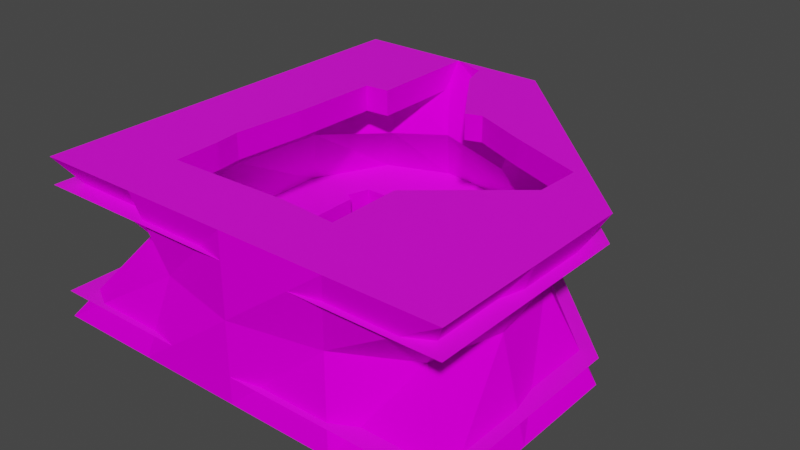 # Source: tdr_d_cavern_b.blend  (saved by Blender 2.80.45; exported with 4.5.12 LTS)
import bpy
from mathutils import Matrix  # noqa: F401  (used for matrix-valued properties, if any)

bpy.ops.wm.read_factory_settings(use_empty=True)
scene = bpy.context.scene
scene.name = 'Scene'

# ---- collections
col_collection = bpy.data.collections.new('Collection'); scene.collection.children.link(col_collection)

# ---- images (referenced by path relative to the original .blend; pixels are not part of the script)
import os
ASSET_DIR = os.environ.get("B2B_ASSET_DIR", "")  # directory of the original .blend (textures are referenced by path, not embedded)
HERE = os.path.dirname(os.path.abspath(__file__))  # packed textures are extracted next to this script under _unpacked/

def load_image(name, relpath, width, height, colorspace="sRGB"):
    """Load a texture the original file referenced (path relative to the .blend, or extracted next to this script)."""
    p = next((c for c in (os.path.join(HERE, relpath), os.path.join(ASSET_DIR, relpath)) if relpath and os.path.exists(c)), "")
    if p:
        img = bpy.data.images.load(p, check_existing=True)
        img.name = name
    else:  # same state as the original file: an image datablock whose file is absent (Cycles renders it pink)
        img = bpy.data.images.new(name, width, height)
        img.source = "FILE"
        img.filepath = "//" + (relpath or name)
    img.colorspace_settings.name = colorspace
    return img
img_tdr_d_floor_png = load_image('tdr_d_floor.png', 'tdr_d_floor.png', 1024, 1024, 'sRGB')
img_tdr_d_cavern_png = load_image('tdr_d_cavern.png', 'tdr_d_cavern.png', 1024, 1024, 'sRGB')

# ---- materials (node trees are filled in below, after node groups)
mat_material_001 = bpy.data.materials.new('Material.001')
mat_material_001.use_transparent_shadow = False
mat_material_001.roughness = 0.25
mat_material_0 = bpy.data.materials.new('material_0')
mat_material_0.use_transparent_shadow = False
mat_material_0.diffuse_color = (1.0, 1.0, 1.0, 1.0)
mat_material_0.roughness = 0.6733

# ---- material node trees
mat_material_001.use_nodes = True; mat_material_001.node_tree.nodes.clear()
_N = mat_material_001.node_tree.nodes; _L = mat_material_001.node_tree.links
n0 = _N.new('ShaderNodeTexImage'); n0.name = 'Image Texture'; n0.location = (-160, 240)
n0.image = img_tdr_d_floor_png
n1 = _N.new('ShaderNodeBsdfPrincipled'); n1.name = 'Principled BSDF'; n1.location = (120, 260)
n1.distribution = 'GGX'
n1.subsurface_method = 'BURLEY'
n1.inputs[3].default_value = 1.45
n2 = _N.new('ShaderNodeOutputMaterial'); n2.name = 'Material Output'; n2.location = (440, 280)
_L.new(n1.outputs[0], n2.inputs[0])
_L.new(n0.outputs[0], n1.inputs[0])
n2.is_active_output = True
mat_material_0.use_nodes = True; mat_material_0.node_tree.nodes.clear()
_N = mat_material_0.node_tree.nodes; _L = mat_material_0.node_tree.links
n0 = _N.new('ShaderNodeOutputMaterial'); n0.name = 'Material Output'; n0.location = (300, 300)
n1 = _N.new('ShaderNodeBsdfPrincipled'); n1.name = 'Principled BSDF'; n1.location = (10, 300)
n1.distribution = 'GGX'
n1.subsurface_method = 'BURLEY'
n1.inputs[2].default_value = 0.6733
n1.inputs[3].default_value = 1.0
n2 = _N.new('ShaderNodeTexImage'); n2.name = 'Image Texture'; n2.location = (-300, 600)
n2.image = img_tdr_d_cavern_png
_L.new(n1.outputs[0], n0.inputs[0])
_L.new(n2.outputs[0], n1.inputs[0])
n0.is_active_output = True

# ---- world
world_world = bpy.data.worlds.new('World'); scene.world = world_world
world_world.use_nodes = True; world_world.node_tree.nodes.clear()
_N = world_world.node_tree.nodes; _L = world_world.node_tree.links
n0 = _N.new('ShaderNodeOutputWorld'); n0.name = 'World Output'; n0.location = (300, 300)
n1 = _N.new('ShaderNodeBackground'); n1.name = 'Background'; n1.location = (10, 300)
n1.inputs[0].default_value = (0.05088, 0.05088, 0.05088, 1.0)
_L.new(n1.outputs[0], n0.inputs[0])
n0.is_active_output = True
world_world.color = (0.05088, 0.05088, 0.05088)
world_world.use_sun_shadow = False
world_world.sun_shadow_jitter_overblur = 0.0

# ---- meshes
me_cube_002 = bpy.data.meshes.new('Cube.002')
me_cube_002.from_pydata([(-5.12, 5.12, 7.153e-07), (-5.12, 15.36, 7.153e-07), (5.12, 15.36, 7.153e-07), (-5.12, -5.12, 7.153e-07), (-5.12, 5.12, 7.153e-07), (5.12, -5.12, 7.153e-07), (5.12, -5.12, 7.153e-07), (15.36, 5.12, 7.153e-07), (15.36, -5.12, 7.153e-07), (5.12, 15.36, 7.153e-07), (10.24, 10.24, 7.153e-07), (15.36, 5.12, 7.153e-07), (-1.846, 5.12, 7.153e-07), (9.576, 10.9, 7.153e-07), (5.12, -1.969, 7.153e-07), (13.98, 5.12, 7.153e-07), (5.12, 11.01, 7.153e-07), (5.12, 11.01, 7.153e-07), (-1.846, 5.12, 7.153e-07), (13.98, 5.12, 7.153e-07), (5.12, -1.969, 7.153e-07), (-1.925, 11.02, 7.153e-07), (-2.327, 9.875, 7.153e-07), (-1.866, 9.565, 7.153e-07), (-2.362, 2.54, 7.153e-07), (-0.58, 2.301, 7.153e-07), (-0.8582, -0.4534, 7.153e-07), (-0.6652, -3.667, 7.153e-07), (4.94, -3.514, 7.153e-07), (13.91, -1.97, 7.153e-07), (9.66, 5.533, 7.153e-07), (8.96, 6.328, 7.153e-07), (9.712, 9.076, 7.153e-07), (-5.12, 5.12, 1.28), (-5.12, 15.36, 1.28), (5.12, 15.36, 1.28), (-1.846, 5.12, 1.28), (-5.12, -5.12, 1.28), (-5.12, 5.12, 1.28), (5.12, -1.969, 1.28), (5.12, -5.12, 1.28), (13.98, 5.12, 1.28), (15.36, 5.12, 1.28), (15.36, -5.12, 1.28), (5.12, -5.12, 1.28), (5.12, 11.01, 1.28), (5.12, 15.36, 1.28), (9.576, 10.9, 1.28), (10.24, 10.24, 1.28), (15.36, 5.12, 1.28), (5.12, 11.01, 1.28), (-1.846, 5.12, 1.28), (13.98, 5.12, 1.28), (5.12, -1.969, 1.28), (-1.925, 11.02, 1.28), (-2.327, 9.875, 1.28), (-1.866, 9.565, 1.28), (-2.362, 2.54, 1.28), (-0.58, 2.301, 1.28), (-0.8582, -0.4534, 1.28), (-0.6652, -3.667, 1.28), (4.94, -3.514, 1.28), (13.91, -1.97, 1.28), (9.66, 5.533, 1.28), (8.96, 6.328, 1.28), (9.712, 9.076, 1.28)], [], [(2, 16, 21, 22, 23, 12, 0, 1), (7, 8, 6, 20, 29, 15), (10, 11, 19, 30, 31, 32, 13), (14, 5, 3, 4, 18, 24, 25, 26, 27, 28), (17, 9, 13), (35, 34, 33, 36, 56, 55, 54, 50), (42, 41, 62, 53, 44, 43), (48, 47, 65, 64, 63, 52, 49), (39, 61, 60, 59, 58, 57, 51, 38, 37, 40), (45, 47, 46), (26, 25, 58, 59), (27, 26, 59, 60), (28, 27, 60, 61), (14, 28, 61, 39), (29, 20, 53, 62), (15, 29, 62, 41), (30, 19, 52, 63), (31, 30, 63, 64), (21, 16, 50, 54), (32, 31, 64, 65), (22, 21, 54, 55), (13, 32, 65, 47), (23, 22, 55, 56), (17, 13, 47, 45), (12, 23, 56, 36), (24, 18, 51, 57), (25, 24, 57, 58)])
me_cube_002.polygons.foreach_set('material_index', [0, 0, 0, 0, 0, 0, 0, 0, 0, 0, 1, 1, 1, 1, 1, 1, 1, 1, 1, 1, 1, 1, 1, 1, 1, 1, 1])
_uv = me_cube_002.uv_layers.new(name='UVMap')
_uv.uv.foreach_set('vector', [0.5, 1.0, 0.5, 0.7875, 0.156, 0.788, 0.1364, 0.7322, 0.1589, 0.717, 0.1599, 0.5, 0.0, 0.5, 0.0, 1.0, 1.0, 0.5, 1.0, 0.0, 0.5, 0.0, 0.5, 0.1538, 0.929, 0.1538, 0.9325, 0.5, 0.75, 0.75, 1.0, 0.5, 0.9325, 0.5, 0.7217, 0.5202, 0.6875, 0.559, 0.7242, 0.6932, 0.7176, 0.7824, 0.5, 0.1538, 0.5, 0.0, 0.0, 0.0, 0.0, 0.5, 0.1599, 0.5, 0.1347, 0.374, 0.2217, 0.3623, 0.2081, 0.2279, 0.2175, 0.07093, 0.4912, 0.07841, 0.5, 0.7875, 0.5, 1.0, 0.7176, 0.7824, 0.5, 1.0, 0.0, 1.0, 0.0, 0.5, 0.1599, 0.5, 0.1589, 0.717, 0.1364, 0.7322, 0.156, 0.788, 0.5, 0.7875, 1.0, 0.5, 0.9325, 0.5, 0.929, 0.1538, 0.5, 0.1538, 0.5, 0.0, 1.0, 0.0, 0.75, 0.75, 0.7176, 0.7824, 0.7242, 0.6932, 0.6875, 0.559, 0.7217, 0.5202, 0.9325, 0.5, 1.0, 0.5, 0.5, 0.1538, 0.4912, 0.07841, 0.2175, 0.07093, 0.2081, 0.2279, 0.2217, 0.3623, 0.1347, 0.374, 0.1599, 0.5, 0.0, 0.5, 0.0, 0.0, 0.5, 0.0, 0.5, 0.7875, 0.7176, 0.7824, 0.5, 1.0, 0.0, 0.2047, 7.451e-09, 0.1259, 0.0364, 0.1259, 0.0364, 0.2047, 0.0, 0.2962, 0.0, 0.2047, 0.0364, 0.2047, 0.0364, 0.2962, 2.98e-08, 0.4557, 0.0, 0.2962, 0.0364, 0.2962, 0.0364, 0.4557, 5.215e-08, 0.4999, 2.98e-08, 0.4557, 0.0364, 0.4557, 0.0364, 0.4999, 0.0365, 0.2499, 0.0365, 0.0, 0.0729, 0.0, 0.0729, 0.2499, 0.0365, 0.4515, 0.0365, 0.2499, 0.0729, 0.2499, 0.0729, 0.4515, 0.1094, 0.29, 0.1094, 0.4134, 0.073, 0.4134, 0.073, 0.29, 0.1094, 0.2599, 0.1094, 0.29, 0.073, 0.29, 0.073, 0.2599, 0.1095, 0.2003, 0.1095, 0.0, 0.1459, 0.0, 0.1459, 0.2003, 0.1094, 0.1789, 0.1094, 0.2599, 0.073, 0.2599, 0.073, 0.1789, 0.1095, 0.2348, 0.1095, 0.2003, 0.1459, 0.2003, 0.1459, 0.2348, 0.1094, 0.1268, 0.1094, 0.1789, 0.073, 0.1789, 0.073, 0.1268, 0.1095, 0.2506, 0.1095, 0.2348, 0.1459, 0.2348, 0.1459, 0.2506, 0.1094, 0.0, 0.1094, 0.1268, 0.073, 0.1268, 0.073, 0.0, 0.1095, 0.377, 0.1095, 0.2506, 0.1459, 0.2506, 0.1459, 0.377, 1.49e-08, 0.07482, 7.451e-09, 0.0, 0.0364, 0.0, 0.0364, 0.07482, 7.451e-09, 0.1259, 1.49e-08, 0.07482, 0.0364, 0.07482, 0.0364, 0.1259])
me_cube_002.materials.append(mat_material_001)
me_cube_002.materials.append(mat_material_0)
me_cube_002.use_remesh_preserve_volume = False
me_cube_002.use_remesh_preserve_attributes = False
me_cube_002.use_mirror_vertex_groups = False
me_cube_002.update()
me_cube_006 = bpy.data.meshes.new('Cube.006')
me_cube_006.from_pydata([(-5.12, 5.12, 0.0), (-5.12, 5.12, 7.68), (-5.12, -5.12, 0.0), (-5.12, -5.12, 7.68), (5.12, -5.12, 0.0), (5.12, -5.12, 7.68), (15.36, -5.12, 7.68), (5.12, 15.36, 0.0), (5.12, 15.36, 7.68), (-3.2, 14.08, 1.28), (-1.92, 12.8, 7.04), (15.36, -5.12, 0.0), (15.36, 5.12, 0.0), (15.36, 5.12, 7.68), (-0.7045, 11.61, 4.592), (-5.12, 10.24, 1.227), (-5.12, 10.24, 7.68), (-2.461, -2.461, 3.84), (0.0, -5.12, 0.0), (0.0, -5.12, 7.68), (5.12, -5.12, 3.84), (10.24, -5.12, 0.0), (10.24, -5.12, 7.68), (-4.91, 4.91, 4.05), (-5.12, -4.768e-07, 0.0), (-5.12, -4.768e-07, 7.68), (5.33, 12.49, 4.05), (-9.537e-07, 15.36, 1.227), (-9.537e-07, 15.36, 7.68), (12.7, -2.461, 3.84), (15.36, -9.537e-07, 0.0), (15.36, -9.537e-07, 7.68), (12.7, 5.12, 3.84), (10.24, 10.24, 7.68), (10.24, 10.24, 0.0), (9.365, 9.365, 3.84), (13.61, 0.8753, 3.84), (1.549, 13.15, 4.587), (-4.245, 0.8753, 3.84), (9.365, -4.245, 3.84), (0.8753, -4.245, 3.84), (-3.571, 8.91, 4.587)], [], [(41, 16, 1, 23), (40, 19, 5, 20), (39, 22, 6, 29), (38, 25, 3, 17), (37, 28, 10, 14), (36, 31, 13, 32), (35, 32, 13, 33), (26, 35, 33, 8), (7, 34, 35, 26), (34, 12, 32, 35), (30, 36, 32, 12), (11, 29, 36, 30), (29, 6, 31, 36), (27, 37, 14, 9), (7, 26, 37, 27), (26, 8, 28, 37), (24, 38, 17, 2), (0, 23, 38, 24), (23, 1, 25, 38), (21, 39, 29, 11), (4, 20, 39, 21), (20, 5, 22, 39), (18, 40, 20, 4), (2, 17, 40, 18), (17, 3, 19, 40), (15, 41, 23, 0), (9, 14, 41, 15), (14, 10, 16, 41)])
me_cube_006.polygons.foreach_set('material_index', [1, 1, 1, 1, 1, 1, 1, 1, 1, 1, 1, 1, 1, 1, 1, 1, 1, 1, 1, 1, 1, 1, 1, 1, 1, 1, 1, 1])
_uv = me_cube_006.uv_layers.new(name='UVMap')
_uv.uv.foreach_set('vector', [0.1313, 0.895, 0.1313, 1.0, 0.2625, 1.0, 0.2625, 0.895, 0.2063, 0.895, 0.2063, 1.0, 0.3375, 1.0, 0.3375, 0.895, 0.4688, 0.895, 0.4688, 1.0, 0.6, 1.0, 0.6, 0.895, 0.3938, 0.895, 0.3938, 1.0, 0.525, 1.0, 0.525, 0.895, 0.2063, 0.895, 0.2063, 1.0, 0.075, 1.0, 0.075, 0.895, 0.3938, 0.895, 0.3938, 1.0, 0.2625, 1.0, 0.2625, 0.895, 0.1313, 0.895, 0.2625, 0.895, 0.2625, 1.0, 0.1313, 1.0, 0.0, 0.895, 0.1313, 0.895, 0.1313, 1.0, 0.0, 1.0, 0.0, 0.79, 0.1313, 0.79, 0.1313, 0.895, 0.0, 0.895, 0.1313, 0.79, 0.2625, 0.79, 0.2625, 0.895, 0.1313, 0.895, 0.3938, 0.79, 0.3938, 0.895, 0.2625, 0.895, 0.2625, 0.79, 0.525, 0.79, 0.525, 0.895, 0.3938, 0.895, 0.3938, 0.79, 0.525, 0.895, 0.525, 1.0, 0.3938, 1.0, 0.3938, 0.895, 0.2063, 0.79, 0.2063, 0.895, 0.075, 0.895, 0.075, 0.79, 0.3375, 0.79, 0.3375, 0.895, 0.2063, 0.895, 0.2063, 0.79, 0.3375, 0.895, 0.3375, 1.0, 0.2063, 1.0, 0.2063, 0.895, 0.3938, 0.79, 0.3938, 0.895, 0.525, 0.895, 0.525, 0.79, 0.2625, 0.79, 0.2625, 0.895, 0.3938, 0.895, 0.3938, 0.79, 0.2625, 0.895, 0.2625, 1.0, 0.3938, 1.0, 0.3938, 0.895, 0.4688, 0.79, 0.4688, 0.895, 0.6, 0.895, 0.6, 0.79, 0.3375, 0.79, 0.3375, 0.895, 0.4688, 0.895, 0.4688, 0.79, 0.3375, 0.895, 0.3375, 1.0, 0.4688, 1.0, 0.4688, 0.895, 0.2063, 0.79, 0.2063, 0.895, 0.3375, 0.895, 0.3375, 0.79, 0.075, 0.79, 0.075, 0.895, 0.2063, 0.895, 0.2063, 0.79, 0.075, 0.895, 0.075, 1.0, 0.2063, 1.0, 0.2063, 0.895, 0.1313, 0.79, 0.1313, 0.895, 0.2625, 0.895, 0.2625, 0.79, 0.0, 0.79, 0.0, 0.895, 0.1313, 0.895, 0.1313, 0.79, 0.0, 0.895, 0.0, 1.0, 0.1313, 1.0, 0.1313, 0.895])
me_cube_006.materials.append(mat_material_001)
me_cube_006.materials.append(mat_material_0)
me_cube_006.use_remesh_preserve_volume = False
me_cube_006.use_remesh_preserve_attributes = False
me_cube_006.use_mirror_vertex_groups = False
me_cube_006.update()
me_cube_012 = bpy.data.meshes.new('Cube.012')
me_cube_012.from_pydata([(-5.12, 5.12, 6.4), (-5.12, 15.36, 6.4), (5.12, 15.36, 6.4), (-5.12, -5.12, 6.4), (-5.12, 5.12, 6.4), (5.12, -5.12, 6.4), (5.12, -5.12, 6.4), (15.36, 5.12, 6.4), (15.36, -5.12, 6.4), (5.12, 15.36, 6.4), (10.24, 10.24, 6.4), (15.36, 5.12, 6.4), (12.21, 5.12, 6.4), (5.12, -1.852, 6.4), (0.4549, 15.36, 6.4), (-0.7991, 5.12, 6.4), (5.12, -1.852, 6.4), (12.21, 5.12, 6.4), (5.12, 9.688, 6.4), (5.12, 9.688, 6.4), (-0.7991, 5.12, 6.4), (7.9, -2.068, 6.4), (7.881, 1.478, 6.4), (9.879, 3.183, 6.4), (12.29, 7.357, 6.4), (8.567, 8.806, 6.4), (5.902, 9.963, 6.4), (0.5136, 9.708, 6.4), (-0.7012, 9.61, 6.4), (2.551, 13.49, 6.4), (2.14, 14.8, 6.4), (-1.093, 1.557, 6.4), (-0.9363, 0.3028, 6.4), (-0.8383, -1.99, 6.4), (-5.12, 5.12, 7.68), (-5.12, 15.36, 7.68), (0.4549, 15.36, 7.68), (5.12, 15.36, 7.68), (-0.7991, 5.12, 7.68), (-5.12, -5.12, 7.68), (-5.12, 5.12, 7.68), (5.12, -1.852, 7.68), (5.12, -5.12, 7.68), (12.21, 5.12, 7.68), (15.36, 5.12, 7.68), (15.36, -5.12, 7.68), (5.12, -5.12, 7.68), (5.12, 9.688, 7.68), (5.12, 15.36, 7.68), (10.24, 10.24, 7.68), (15.36, 5.12, 7.68), (12.21, 5.12, 7.68), (5.12, -1.852, 7.68), (5.12, 9.688, 7.68), (-0.7991, 5.12, 7.68), (7.9, -2.068, 7.68), (7.881, 1.478, 7.68), (9.879, 3.183, 7.68), (12.29, 7.357, 7.68), (8.567, 8.806, 7.68), (5.902, 9.963, 7.68), (0.5136, 9.708, 7.68), (-0.7012, 9.61, 7.68), (2.551, 13.49, 7.68), (2.14, 14.8, 7.68), (-1.093, 1.557, 7.68), (-0.9363, 0.3028, 7.68), (-0.8383, -1.99, 7.68)], [], [(2, 18, 29, 30, 14), (7, 8, 6, 13, 21, 22, 23, 17), (10, 11, 12, 24, 25, 26, 19, 9), (15, 0, 1, 14, 27, 28), (16, 5, 3, 4, 20, 31, 32, 33), (37, 36, 64, 63, 53), (44, 43, 57, 56, 55, 52, 46, 45), (49, 48, 47, 60, 59, 58, 51, 50), (38, 62, 61, 36, 35, 34), (41, 67, 66, 65, 54, 40, 39, 42), (25, 24, 58, 59), (26, 25, 59, 60), (19, 26, 60, 47), (27, 14, 36, 61), (28, 27, 61, 62), (15, 28, 62, 38), (29, 18, 53, 63), (30, 29, 63, 64), (14, 30, 64, 36), (21, 13, 52, 55), (31, 20, 54, 65), (22, 21, 55, 56), (32, 31, 65, 66), (23, 22, 56, 57), (33, 32, 66, 67), (17, 23, 57, 43), (16, 33, 67, 41), (24, 12, 51, 58)])
me_cube_012.polygons.foreach_set('material_index', [0, 0, 0, 0, 0, 0, 0, 0, 0, 0, 1, 1, 1, 1, 1, 1, 1, 1, 1, 1, 1, 1, 1, 1, 1, 1, 1, 1])
_uv = me_cube_012.uv_layers.new(name='UVMap')
_uv.uv.foreach_set('vector', [1.0, 0.5, 0.7231, 0.5, 0.9087, 0.6254, 0.9728, 0.6455, 1.0, 0.7278, 0.5, 0.0, 0.0, -5.96e-08, 0.0, 0.5, 0.1595, 0.5, 0.149, 0.3642, 0.3222, 0.3652, 0.4054, 0.2676, 0.5, 0.1538, 0.75, 0.25, 0.5, 0.0, 0.5, 0.1538, 0.6092, 0.1499, 0.68, 0.3317, 0.7365, 0.4618, 0.7231, 0.5, 1.0, 0.5, 0.5, 0.789, 0.5, 1.0, 1.0, 1.0, 1.0, 0.7278, 0.724, 0.7249, 0.7192, 0.7842, 0.1595, 0.5, 0.0, 0.5, -5.96e-08, 1.0, 0.5, 1.0, 0.5, 0.789, 0.326, 0.8034, 0.2648, 0.7957, 0.1529, 0.7909, 1.0, 0.5, 1.0, 0.7278, 0.9728, 0.6455, 0.9087, 0.6254, 0.7231, 0.5, 0.5, 0.0, 0.5, 0.1538, 0.4054, 0.2676, 0.3222, 0.3652, 0.149, 0.3642, 0.1595, 0.5, 0.0, 0.5, 0.0, -5.96e-08, 0.75, 0.25, 1.0, 0.5, 0.7231, 0.5, 0.7365, 0.4618, 0.68, 0.3317, 0.6092, 0.1499, 0.5, 0.1538, 0.5, 0.0, 0.5, 0.789, 0.7192, 0.7842, 0.724, 0.7249, 1.0, 0.7278, 1.0, 1.0, 0.5, 1.0, 0.1595, 0.5, 0.1529, 0.7909, 0.2648, 0.7957, 0.326, 0.8034, 0.5, 0.789, 0.5, 1.0, -5.96e-08, 1.0, 0.0, 0.5, 0.1343, 0.09771, 0.1343, 0.2023, 0.1008, 0.2023, 0.1008, 0.09771, 0.1343, 0.02169, 0.1343, 0.09771, 0.1008, 0.09771, 0.1008, 0.02169, 0.1343, 0.0, 0.1343, 0.02169, 0.1008, 0.02169, 0.1008, 0.0, 0.0335, 0.1494, 0.0335, 0.2974, 5.96e-08, 0.2974, 7.451e-09, 0.1494, 0.0335, 0.1175, 0.0335, 0.1494, 7.451e-09, 0.1494, 3.725e-08, 0.1175, 0.0335, 0.0, 0.0335, 0.1175, 3.725e-08, 0.1175, 8.941e-08, 0.0, 0.0335, 0.3798, 0.0335, 0.4999, 1.937e-07, 0.4999, 1.118e-07, 0.3798, 0.0335, 0.3438, 0.0335, 0.3798, 1.118e-07, 0.3798, 8.941e-08, 0.3438, 0.0335, 0.2974, 0.0335, 0.3438, 8.941e-08, 0.3438, 5.96e-08, 0.2974, 0.1007, 0.2409, 0.1007, 0.3139, 0.06718, 0.3139, 0.06718, 0.2409, 0.06709, 0.2491, 0.06709, 0.3427, 0.03359, 0.3427, 0.03359, 0.2491, 0.1007, 0.1481, 0.1007, 0.2409, 0.06718, 0.2409, 0.06718, 0.1481, 0.06709, 0.216, 0.06709, 0.2491, 0.03359, 0.2491, 0.03359, 0.216, 0.1007, 0.07933, 0.1007, 0.1481, 0.06718, 0.1481, 0.06718, 0.07933, 0.06709, 0.156, 0.06709, 0.216, 0.03359, 0.216, 0.03359, 0.156, 0.1007, 0.0, 0.1007, 0.07933, 0.06718, 0.07933, 0.06718, 0.0, 0.06709, 0.0, 0.06709, 0.156, 0.03359, 0.156, 0.03359, 0.0, 0.1343, 0.2023, 0.1343, 0.2608, 0.1008, 0.2608, 0.1008, 0.2023])
me_cube_012.materials.append(mat_material_001)
me_cube_012.materials.append(mat_material_0)
me_cube_012.use_remesh_preserve_volume = False
me_cube_012.use_remesh_preserve_attributes = False
me_cube_012.use_mirror_vertex_groups = False
me_cube_012.update()

# ---- objects
ob_default_trle_floor_003 = bpy.data.objects.new('Default TRLE Floor.003', me_cube_002)
ob_default_trle_wall_002 = bpy.data.objects.new('Default TRLE Wall.002', me_cube_006)
ob_default_trle_floor_000 = bpy.data.objects.new('Default TRLE Floor.000', me_cube_012)

# ---- transforms, parenting, visibility, modifiers, constraints
ob_default_trle_floor_003.location = (0.0, 0.0, 0.0)
ob_default_trle_floor_003.lineart.crease_threshold = 0.0
ob_default_trle_wall_002.location = (0.0, 0.0, 0.0)
ob_default_trle_wall_002.lineart.crease_threshold = 0.0
ob_default_trle_floor_000.location = (0.0, 0.0, 0.0)
ob_default_trle_floor_000.lineart.crease_threshold = 0.0

# ---- collection membership
col_collection.objects.link(ob_default_trle_floor_003)
col_collection.objects.link(ob_default_trle_wall_002)
col_collection.objects.link(ob_default_trle_floor_000)

# ---- scene / render settings (as saved in the file)
scene.frame_start = 1; scene.frame_end = 250; scene.frame_set(1)
scene.render.engine = 'BLENDER_EEVEE_NEXT'
scene.render.image_settings.color_depth = '16'
scene.render.image_settings.compression = 0
scene.cycles.use_denoising = False
scene.cycles.samples = 128
scene.cycles.sampling_pattern = 'TABULATED_SOBOL'
scene.cycles.use_adaptive_sampling = False
scene.cycles.use_light_tree = False
scene.view_settings.view_transform = 'Filmic'
scene.unit_settings.scale_length = 9.6
bpy.context.view_layer.update()

# ---- added for rendering (the .blend has no active camera and no usable light): camera, sun
cam_auto = bpy.data.cameras.new('AutoCamera')
cam_auto.lens = 50.0
cam_auto.sensor_width = 36.0
cam_auto.clip_end = 1000.0
ob_auto_camera = bpy.data.objects.new('AutoCamera', cam_auto)
scene.collection.objects.link(ob_auto_camera)
ob_auto_camera.location = (32.8435, -28.1482, 26.0188)
ob_auto_camera.rotation_euler = (1.09748, -7.21219e-08, 0.694738)
scene.camera = ob_auto_camera
light_auto_sun = bpy.data.lights.new('AutoSun', 'SUN')
light_auto_sun.energy = 3.0
light_auto_sun.angle = 0.0523599
ob_auto_sun = bpy.data.objects.new('AutoSun', light_auto_sun)
scene.collection.objects.link(ob_auto_sun)
ob_auto_sun.rotation_euler = (0.872665, 0.174533, 0.523599)
bpy.context.view_layer.update()
